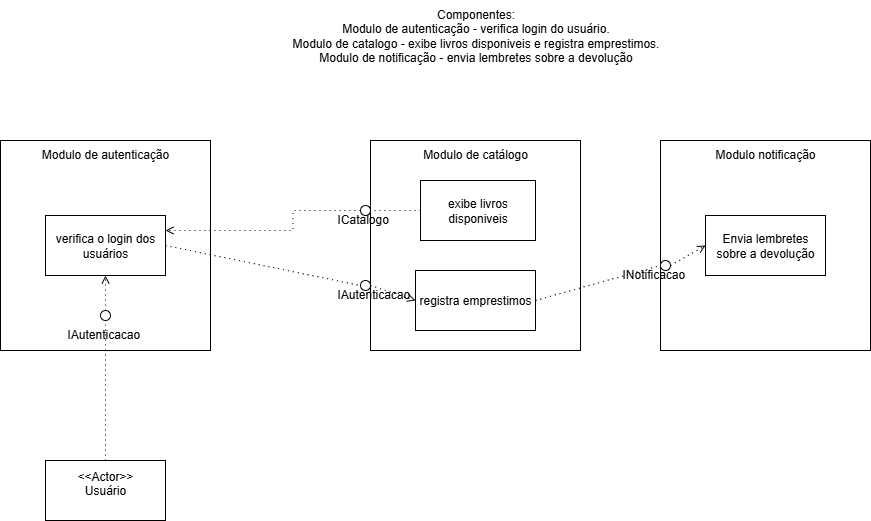

The diagram above was exported from draw.io. Its source (the exported page's mxGraphModel, read from the mxfile embedded in the PNG):
<mxGraphModel dx="335" dy="676" grid="1" gridSize="10" guides="1" tooltips="1" connect="1" arrows="1" fold="1" page="1" pageScale="1" pageWidth="827" pageHeight="1169" math="0" shadow="0">
  <root>
    <mxCell id="0" />
    <mxCell id="1" parent="0" />
    <mxCell id="qs4BCXIFR56Jj_9-szS5-2" value="Componentes:&lt;br&gt;Modulo de autenticação - verifica login do usuário.&lt;div&gt;Modulo de catalogo - exibe livros disponiveis e registra emprestimos.&lt;/div&gt;&lt;div&gt;Modulo de notificação - envia lembretes sobre a devolução&lt;/div&gt;" style="text;html=1;align=center;verticalAlign=middle;resizable=0;points=[];autosize=1;strokeColor=none;fillColor=none;" vertex="1" parent="1">
      <mxGeometry x="1170" y="50" width="390" height="70" as="geometry" />
    </mxCell>
    <mxCell id="qs4BCXIFR56Jj_9-szS5-3" value="Modulo de autenticação" style="whiteSpace=wrap;html=1;aspect=fixed;verticalAlign=top;" vertex="1" parent="1">
      <mxGeometry x="890" y="190" width="210" height="210" as="geometry" />
    </mxCell>
    <mxCell id="qs4BCXIFR56Jj_9-szS5-4" value="verifica o login dos usuários" style="rounded=0;whiteSpace=wrap;html=1;" vertex="1" parent="1">
      <mxGeometry x="935" y="265" width="120" height="60" as="geometry" />
    </mxCell>
    <mxCell id="qs4BCXIFR56Jj_9-szS5-5" value="Modulo de catálogo" style="whiteSpace=wrap;html=1;aspect=fixed;verticalAlign=top;" vertex="1" parent="1">
      <mxGeometry x="1260" y="190" width="210" height="210" as="geometry" />
    </mxCell>
    <mxCell id="qs4BCXIFR56Jj_9-szS5-33" style="edgeStyle=orthogonalEdgeStyle;rounded=0;orthogonalLoop=1;jettySize=auto;html=1;exitX=0;exitY=0.5;exitDx=0;exitDy=0;entryX=1;entryY=0.25;entryDx=0;entryDy=0;dashed=1;dashPattern=1 4;endArrow=open;endFill=0;" edge="1" parent="1" source="qs4BCXIFR56Jj_9-szS5-6" target="qs4BCXIFR56Jj_9-szS5-4">
      <mxGeometry relative="1" as="geometry" />
    </mxCell>
    <mxCell id="qs4BCXIFR56Jj_9-szS5-6" value="exibe livros disponiveis" style="rounded=0;whiteSpace=wrap;html=1;" vertex="1" parent="1">
      <mxGeometry x="1310" y="230" width="115" height="60" as="geometry" />
    </mxCell>
    <mxCell id="qs4BCXIFR56Jj_9-szS5-7" value="registra emprestimos" style="rounded=0;whiteSpace=wrap;html=1;" vertex="1" parent="1">
      <mxGeometry x="1305" y="320" width="120" height="60" as="geometry" />
    </mxCell>
    <mxCell id="qs4BCXIFR56Jj_9-szS5-8" value="Modulo notificação" style="whiteSpace=wrap;html=1;aspect=fixed;verticalAlign=top;" vertex="1" parent="1">
      <mxGeometry x="1550" y="190" width="210" height="210" as="geometry" />
    </mxCell>
    <mxCell id="qs4BCXIFR56Jj_9-szS5-9" value="Envia lembretes sobre a devolução" style="rounded=0;whiteSpace=wrap;html=1;" vertex="1" parent="1">
      <mxGeometry x="1595" y="265" width="120" height="60" as="geometry" />
    </mxCell>
    <mxCell id="qs4BCXIFR56Jj_9-szS5-10" value="&lt;div&gt;&amp;lt;&amp;lt;Actor&amp;gt;&amp;gt;&lt;/div&gt;Usuário&lt;div&gt;&lt;br&gt;&lt;/div&gt;" style="rounded=0;whiteSpace=wrap;html=1;" vertex="1" parent="1">
      <mxGeometry x="935" y="510" width="120" height="60" as="geometry" />
    </mxCell>
    <mxCell id="qs4BCXIFR56Jj_9-szS5-11" value="" style="endArrow=open;html=1;rounded=0;exitX=0.5;exitY=0;exitDx=0;exitDy=0;entryX=0.5;entryY=1;entryDx=0;entryDy=0;dashed=1;dashPattern=1 4;endFill=0;" edge="1" parent="1" source="qs4BCXIFR56Jj_9-szS5-19" target="qs4BCXIFR56Jj_9-szS5-4">
      <mxGeometry width="50" height="50" relative="1" as="geometry">
        <mxPoint x="1200" y="390" as="sourcePoint" />
        <mxPoint x="1250" y="340" as="targetPoint" />
      </mxGeometry>
    </mxCell>
    <mxCell id="qs4BCXIFR56Jj_9-szS5-13" value="" style="endArrow=open;html=1;rounded=0;exitX=1;exitY=0.5;exitDx=0;exitDy=0;entryX=0;entryY=0.5;entryDx=0;entryDy=0;dashed=1;dashPattern=1 4;endFill=0;" edge="1" parent="1" source="qs4BCXIFR56Jj_9-szS5-25" target="qs4BCXIFR56Jj_9-szS5-7">
      <mxGeometry width="50" height="50" relative="1" as="geometry">
        <mxPoint x="1220" y="355" as="sourcePoint" />
        <mxPoint x="1470" y="320" as="targetPoint" />
      </mxGeometry>
    </mxCell>
    <mxCell id="qs4BCXIFR56Jj_9-szS5-14" value="" style="endArrow=open;html=1;rounded=0;entryX=0;entryY=0.5;entryDx=0;entryDy=0;exitX=1;exitY=0.5;exitDx=0;exitDy=0;dashed=1;dashPattern=1 4;endFill=0;" edge="1" parent="1" source="qs4BCXIFR56Jj_9-szS5-27" target="qs4BCXIFR56Jj_9-szS5-9">
      <mxGeometry width="50" height="50" relative="1" as="geometry">
        <mxPoint x="1390" y="370" as="sourcePoint" />
        <mxPoint x="1440" y="320" as="targetPoint" />
      </mxGeometry>
    </mxCell>
    <mxCell id="qs4BCXIFR56Jj_9-szS5-20" value="" style="endArrow=none;html=1;rounded=0;exitX=0.5;exitY=0;exitDx=0;exitDy=0;entryX=0.5;entryY=1;entryDx=0;entryDy=0;dashed=1;dashPattern=1 4;endFill=0;" edge="1" parent="1" source="qs4BCXIFR56Jj_9-szS5-10" target="qs4BCXIFR56Jj_9-szS5-19">
      <mxGeometry width="50" height="50" relative="1" as="geometry">
        <mxPoint x="995" y="510" as="sourcePoint" />
        <mxPoint x="995" y="325" as="targetPoint" />
      </mxGeometry>
    </mxCell>
    <mxCell id="qs4BCXIFR56Jj_9-szS5-19" value="" style="ellipse;whiteSpace=wrap;html=1;aspect=fixed;" vertex="1" parent="1">
      <mxGeometry x="990" y="360" width="10" height="10" as="geometry" />
    </mxCell>
    <mxCell id="qs4BCXIFR56Jj_9-szS5-22" value="IAutenticacao" style="text;whiteSpace=wrap;html=1;" vertex="1" parent="1">
      <mxGeometry x="955" y="370" width="80" height="20" as="geometry" />
    </mxCell>
    <mxCell id="qs4BCXIFR56Jj_9-szS5-23" value="" style="ellipse;whiteSpace=wrap;html=1;aspect=fixed;" vertex="1" parent="1">
      <mxGeometry x="1250" y="255" width="10" height="10" as="geometry" />
    </mxCell>
    <mxCell id="qs4BCXIFR56Jj_9-szS5-26" value="" style="endArrow=none;html=1;rounded=0;exitX=1;exitY=0.5;exitDx=0;exitDy=0;entryX=0;entryY=0.5;entryDx=0;entryDy=0;dashed=1;dashPattern=1 4;endFill=0;" edge="1" parent="1" source="qs4BCXIFR56Jj_9-szS5-4" target="qs4BCXIFR56Jj_9-szS5-25">
      <mxGeometry width="50" height="50" relative="1" as="geometry">
        <mxPoint x="1055" y="295" as="sourcePoint" />
        <mxPoint x="1305" y="350" as="targetPoint" />
      </mxGeometry>
    </mxCell>
    <mxCell id="qs4BCXIFR56Jj_9-szS5-25" value="" style="ellipse;whiteSpace=wrap;html=1;aspect=fixed;" vertex="1" parent="1">
      <mxGeometry x="1250" y="330" width="10" height="10" as="geometry" />
    </mxCell>
    <mxCell id="qs4BCXIFR56Jj_9-szS5-28" value="" style="endArrow=none;html=1;rounded=0;entryX=0;entryY=0.5;entryDx=0;entryDy=0;exitX=1;exitY=0.5;exitDx=0;exitDy=0;dashed=1;dashPattern=1 4;endFill=0;" edge="1" parent="1" source="qs4BCXIFR56Jj_9-szS5-7" target="qs4BCXIFR56Jj_9-szS5-27">
      <mxGeometry width="50" height="50" relative="1" as="geometry">
        <mxPoint x="1425" y="350" as="sourcePoint" />
        <mxPoint x="1595" y="295" as="targetPoint" />
      </mxGeometry>
    </mxCell>
    <mxCell id="qs4BCXIFR56Jj_9-szS5-27" value="" style="ellipse;whiteSpace=wrap;html=1;aspect=fixed;" vertex="1" parent="1">
      <mxGeometry x="1550" y="310" width="10" height="10" as="geometry" />
    </mxCell>
    <mxCell id="qs4BCXIFR56Jj_9-szS5-30" value="ICatalogo" style="text;whiteSpace=wrap;html=1;" vertex="1" parent="1">
      <mxGeometry x="1225" y="255" width="80" height="20" as="geometry" />
    </mxCell>
    <mxCell id="qs4BCXIFR56Jj_9-szS5-31" value="IAutenticacao" style="text;whiteSpace=wrap;html=1;" vertex="1" parent="1">
      <mxGeometry x="1225" y="330" width="80" height="20" as="geometry" />
    </mxCell>
    <mxCell id="qs4BCXIFR56Jj_9-szS5-32" value="INotificacao" style="text;whiteSpace=wrap;html=1;" vertex="1" parent="1">
      <mxGeometry x="1510" y="310" width="80" height="20" as="geometry" />
    </mxCell>
  </root>
</mxGraphModel>